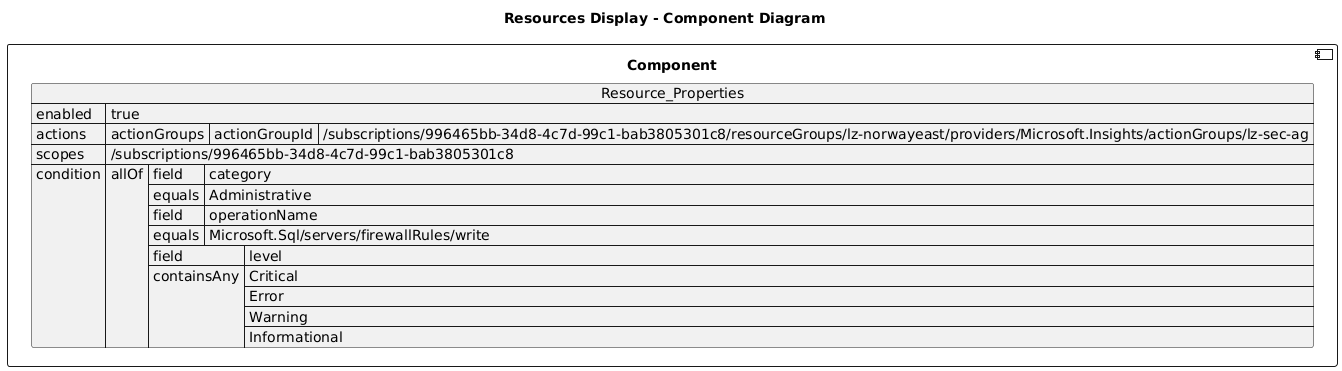

The diagram above was rendered by PlantUML. Its source (embedded in the PNG):
@startuml

title Resources Display - Component Diagram

component Component {

json  Resource_Properties {
  "enabled": true,
  "actions": {
    "actionGroups": [
      {
        "actionGroupId": "/subscriptions/996465bb-34d8-4c7d-99c1-bab3805301c8/resourceGroups/lz-norwayeast/providers/Microsoft.Insights/actionGroups/lz-sec-ag"
      }
    ]
  },
  "scopes": [
    "/subscriptions/996465bb-34d8-4c7d-99c1-bab3805301c8"
  ],
  "condition": {
    "allOf": [
      {
        "field": "category",
        "equals": "Administrative"
      },
      {
        "field": "operationName",
        "equals": "Microsoft.Sql/servers/firewallRules/write"
      },
      {
        "field": "level",
        "containsAny": [
          "Critical",
          "Error",
          "Warning",
          "Informational"
        ]
      }
    ]
  }
}
}
@enduml